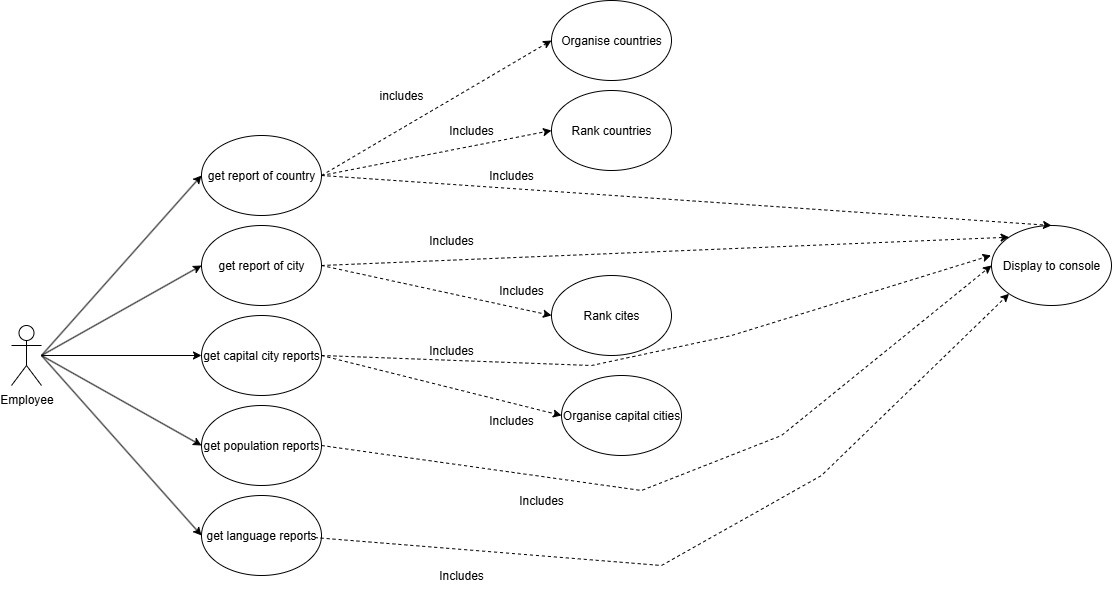

The diagram above was exported from draw.io. Its source (the exported page's mxGraphModel, read from the mxfile embedded in the PNG):
<mxGraphModel dx="2468" dy="811" grid="1" gridSize="10" guides="1" tooltips="1" connect="1" arrows="1" fold="1" page="1" pageScale="1" pageWidth="1100" pageHeight="850" math="0" shadow="0">
  <root>
    <mxCell id="0" />
    <mxCell id="1" parent="0" />
    <mxCell id="9a98X6zzAgNmMnkrbqCQ-1" value="Employee" style="shape=umlActor;verticalLabelPosition=bottom;verticalAlign=top;html=1;outlineConnect=0;" parent="1" vertex="1">
      <mxGeometry x="-120" y="335" width="30" height="60" as="geometry" />
    </mxCell>
    <mxCell id="LyvSGqwzBYOqKn0nq43O-2" value="" style="endArrow=classic;html=1;rounded=0;entryX=0;entryY=0.5;entryDx=0;entryDy=0;" edge="1" parent="1" target="LyvSGqwzBYOqKn0nq43O-13">
      <mxGeometry width="50" height="50" relative="1" as="geometry">
        <mxPoint x="-90" y="365" as="sourcePoint" />
        <mxPoint x="60" y="75" as="targetPoint" />
      </mxGeometry>
    </mxCell>
    <mxCell id="LyvSGqwzBYOqKn0nq43O-9" value="get report of city" style="ellipse;whiteSpace=wrap;html=1;" vertex="1" parent="1">
      <mxGeometry x="70" y="235" width="120" height="80" as="geometry" />
    </mxCell>
    <mxCell id="LyvSGqwzBYOqKn0nq43O-10" value="get capital city reports" style="ellipse;whiteSpace=wrap;html=1;" vertex="1" parent="1">
      <mxGeometry x="70" y="325" width="120" height="80" as="geometry" />
    </mxCell>
    <mxCell id="LyvSGqwzBYOqKn0nq43O-11" value="get population reports" style="ellipse;whiteSpace=wrap;html=1;" vertex="1" parent="1">
      <mxGeometry x="70" y="415" width="120" height="80" as="geometry" />
    </mxCell>
    <mxCell id="LyvSGqwzBYOqKn0nq43O-12" value="get language reports" style="ellipse;whiteSpace=wrap;html=1;" vertex="1" parent="1">
      <mxGeometry x="70" y="505" width="120" height="80" as="geometry" />
    </mxCell>
    <mxCell id="LyvSGqwzBYOqKn0nq43O-13" value="get report of country" style="ellipse;whiteSpace=wrap;html=1;" vertex="1" parent="1">
      <mxGeometry x="70" y="145" width="120" height="80" as="geometry" />
    </mxCell>
    <mxCell id="LyvSGqwzBYOqKn0nq43O-16" value="" style="endArrow=classic;html=1;rounded=0;entryX=0;entryY=0.5;entryDx=0;entryDy=0;" edge="1" parent="1" target="LyvSGqwzBYOqKn0nq43O-9">
      <mxGeometry width="50" height="50" relative="1" as="geometry">
        <mxPoint x="-90" y="365" as="sourcePoint" />
        <mxPoint x="130" y="275" as="targetPoint" />
      </mxGeometry>
    </mxCell>
    <mxCell id="LyvSGqwzBYOqKn0nq43O-17" value="" style="endArrow=classic;html=1;rounded=0;entryX=0;entryY=0.5;entryDx=0;entryDy=0;" edge="1" parent="1" target="LyvSGqwzBYOqKn0nq43O-10">
      <mxGeometry width="50" height="50" relative="1" as="geometry">
        <mxPoint x="-90" y="365" as="sourcePoint" />
        <mxPoint x="420" y="155" as="targetPoint" />
      </mxGeometry>
    </mxCell>
    <mxCell id="LyvSGqwzBYOqKn0nq43O-18" value="" style="endArrow=classic;html=1;rounded=0;entryX=0;entryY=0.5;entryDx=0;entryDy=0;" edge="1" parent="1" target="LyvSGqwzBYOqKn0nq43O-11">
      <mxGeometry width="50" height="50" relative="1" as="geometry">
        <mxPoint x="-90" y="365" as="sourcePoint" />
        <mxPoint x="430" y="305" as="targetPoint" />
      </mxGeometry>
    </mxCell>
    <mxCell id="LyvSGqwzBYOqKn0nq43O-19" value="" style="endArrow=classic;html=1;rounded=0;entryX=0;entryY=0.5;entryDx=0;entryDy=0;" edge="1" parent="1" target="LyvSGqwzBYOqKn0nq43O-12">
      <mxGeometry width="50" height="50" relative="1" as="geometry">
        <mxPoint x="-90" y="365" as="sourcePoint" />
        <mxPoint x="350" y="425" as="targetPoint" />
      </mxGeometry>
    </mxCell>
    <mxCell id="LyvSGqwzBYOqKn0nq43O-23" value="" style="html=1;labelBackgroundColor=#ffffff;startArrow=none;startFill=0;startSize=6;endArrow=classic;endFill=1;endSize=6;jettySize=auto;orthogonalLoop=1;strokeWidth=1;dashed=1;fontSize=14;rounded=0;exitX=1;exitY=0.5;exitDx=0;exitDy=0;entryX=0;entryY=0.5;entryDx=0;entryDy=0;" edge="1" parent="1" source="LyvSGqwzBYOqKn0nq43O-13" target="LyvSGqwzBYOqKn0nq43O-34">
      <mxGeometry width="60" height="60" relative="1" as="geometry">
        <mxPoint x="250" y="235" as="sourcePoint" />
        <mxPoint x="297.57359312880726" y="306.7157287525381" as="targetPoint" />
      </mxGeometry>
    </mxCell>
    <mxCell id="LyvSGqwzBYOqKn0nq43O-26" value="" style="html=1;labelBackgroundColor=#ffffff;startArrow=none;startFill=0;startSize=6;endArrow=classic;endFill=1;endSize=6;jettySize=auto;orthogonalLoop=1;strokeWidth=1;dashed=1;fontSize=14;rounded=0;exitX=1;exitY=0.5;exitDx=0;exitDy=0;entryX=0;entryY=0.5;entryDx=0;entryDy=0;" edge="1" parent="1" source="LyvSGqwzBYOqKn0nq43O-13" target="LyvSGqwzBYOqKn0nq43O-35">
      <mxGeometry width="60" height="60" relative="1" as="geometry">
        <mxPoint x="320" y="195" as="sourcePoint" />
        <mxPoint x="288.2800000000002" y="313.80000000000007" as="targetPoint" />
      </mxGeometry>
    </mxCell>
    <mxCell id="LyvSGqwzBYOqKn0nq43O-34" value="Organise countries" style="ellipse;whiteSpace=wrap;html=1;" vertex="1" parent="1">
      <mxGeometry x="420" y="10" width="120" height="80" as="geometry" />
    </mxCell>
    <mxCell id="LyvSGqwzBYOqKn0nq43O-35" value="Rank countries" style="ellipse;whiteSpace=wrap;html=1;" vertex="1" parent="1">
      <mxGeometry x="420" y="100" width="120" height="80" as="geometry" />
    </mxCell>
    <mxCell id="LyvSGqwzBYOqKn0nq43O-36" value="Rank cites" style="ellipse;whiteSpace=wrap;html=1;" vertex="1" parent="1">
      <mxGeometry x="420" y="285" width="120" height="80" as="geometry" />
    </mxCell>
    <mxCell id="LyvSGqwzBYOqKn0nq43O-38" value="" style="html=1;labelBackgroundColor=#ffffff;startArrow=none;startFill=0;startSize=6;endArrow=classic;endFill=1;endSize=6;jettySize=auto;orthogonalLoop=1;strokeWidth=1;dashed=1;fontSize=14;rounded=0;exitX=1;exitY=0.5;exitDx=0;exitDy=0;entryX=0;entryY=0.5;entryDx=0;entryDy=0;" edge="1" parent="1" source="LyvSGqwzBYOqKn0nq43O-9" target="LyvSGqwzBYOqKn0nq43O-36">
      <mxGeometry width="60" height="60" relative="1" as="geometry">
        <mxPoint x="400" y="185" as="sourcePoint" />
        <mxPoint x="460" y="165" as="targetPoint" />
      </mxGeometry>
    </mxCell>
    <mxCell id="LyvSGqwzBYOqKn0nq43O-40" value="Organise capital cities" style="ellipse;whiteSpace=wrap;html=1;" vertex="1" parent="1">
      <mxGeometry x="430" y="385" width="120" height="80" as="geometry" />
    </mxCell>
    <mxCell id="LyvSGqwzBYOqKn0nq43O-42" value="" style="html=1;labelBackgroundColor=#ffffff;startArrow=none;startFill=0;startSize=6;endArrow=classic;endFill=1;endSize=6;jettySize=auto;orthogonalLoop=1;strokeWidth=1;dashed=1;fontSize=14;rounded=0;exitX=1;exitY=0.5;exitDx=0;exitDy=0;entryX=0;entryY=0.5;entryDx=0;entryDy=0;" edge="1" parent="1" source="LyvSGqwzBYOqKn0nq43O-10" target="LyvSGqwzBYOqKn0nq43O-40">
      <mxGeometry width="60" height="60" relative="1" as="geometry">
        <mxPoint x="350" y="305" as="sourcePoint" />
        <mxPoint x="580" y="350" as="targetPoint" />
      </mxGeometry>
    </mxCell>
    <mxCell id="LyvSGqwzBYOqKn0nq43O-44" value="Display to console" style="ellipse;whiteSpace=wrap;html=1;" vertex="1" parent="1">
      <mxGeometry x="860" y="235" width="120" height="80" as="geometry" />
    </mxCell>
    <mxCell id="LyvSGqwzBYOqKn0nq43O-45" value="" style="html=1;labelBackgroundColor=#ffffff;startArrow=none;startFill=0;startSize=6;endArrow=classic;endFill=1;endSize=6;jettySize=auto;orthogonalLoop=1;strokeWidth=1;dashed=1;fontSize=14;rounded=0;exitX=1;exitY=0.5;exitDx=0;exitDy=0;entryX=0;entryY=0.5;entryDx=0;entryDy=0;" edge="1" parent="1" source="LyvSGqwzBYOqKn0nq43O-11" target="LyvSGqwzBYOqKn0nq43O-44">
      <mxGeometry width="60" height="60" relative="1" as="geometry">
        <mxPoint x="280" y="415" as="sourcePoint" />
        <mxPoint x="510" y="545" as="targetPoint" />
        <Array as="points">
          <mxPoint x="510" y="500" />
          <mxPoint x="650" y="445" />
        </Array>
      </mxGeometry>
    </mxCell>
    <mxCell id="LyvSGqwzBYOqKn0nq43O-46" value="" style="html=1;labelBackgroundColor=#ffffff;startArrow=none;startFill=0;startSize=6;endArrow=classic;endFill=1;endSize=6;jettySize=auto;orthogonalLoop=1;strokeWidth=1;dashed=1;fontSize=14;rounded=0;exitX=0.943;exitY=0.526;exitDx=0;exitDy=0;entryX=0;entryY=1;entryDx=0;entryDy=0;exitPerimeter=0;" edge="1" parent="1" source="LyvSGqwzBYOqKn0nq43O-12" target="LyvSGqwzBYOqKn0nq43O-44">
      <mxGeometry width="60" height="60" relative="1" as="geometry">
        <mxPoint x="290" y="525" as="sourcePoint" />
        <mxPoint x="520" y="655" as="targetPoint" />
        <Array as="points">
          <mxPoint x="530" y="575" />
          <mxPoint x="690" y="485" />
        </Array>
      </mxGeometry>
    </mxCell>
    <mxCell id="LyvSGqwzBYOqKn0nq43O-47" value="" style="html=1;labelBackgroundColor=#ffffff;startArrow=none;startFill=0;startSize=6;endArrow=classic;endFill=1;endSize=6;jettySize=auto;orthogonalLoop=1;strokeWidth=1;dashed=1;fontSize=14;rounded=0;exitX=1;exitY=0.5;exitDx=0;exitDy=0;entryX=0.5;entryY=0;entryDx=0;entryDy=0;entryPerimeter=0;" edge="1" parent="1" source="LyvSGqwzBYOqKn0nq43O-13" target="LyvSGqwzBYOqKn0nq43O-44">
      <mxGeometry width="60" height="60" relative="1" as="geometry">
        <mxPoint x="250" y="210" as="sourcePoint" />
        <mxPoint x="480" y="165" as="targetPoint" />
      </mxGeometry>
    </mxCell>
    <mxCell id="LyvSGqwzBYOqKn0nq43O-48" value="" style="html=1;labelBackgroundColor=#ffffff;startArrow=none;startFill=0;startSize=6;endArrow=classic;endFill=1;endSize=6;jettySize=auto;orthogonalLoop=1;strokeWidth=1;dashed=1;fontSize=14;rounded=0;exitX=1;exitY=0.5;exitDx=0;exitDy=0;entryX=0;entryY=0;entryDx=0;entryDy=0;" edge="1" parent="1" source="LyvSGqwzBYOqKn0nq43O-9" target="LyvSGqwzBYOqKn0nq43O-44">
      <mxGeometry width="60" height="60" relative="1" as="geometry">
        <mxPoint x="260" y="300" as="sourcePoint" />
        <mxPoint x="490" y="255" as="targetPoint" />
      </mxGeometry>
    </mxCell>
    <mxCell id="LyvSGqwzBYOqKn0nq43O-50" value="" style="html=1;labelBackgroundColor=#ffffff;startArrow=none;startFill=0;startSize=6;endArrow=classic;endFill=1;endSize=6;jettySize=auto;orthogonalLoop=1;strokeWidth=1;dashed=1;fontSize=14;rounded=0;exitX=1;exitY=0.5;exitDx=0;exitDy=0;entryX=-0.004;entryY=0.374;entryDx=0;entryDy=0;entryPerimeter=0;" edge="1" parent="1" source="LyvSGqwzBYOqKn0nq43O-10" target="LyvSGqwzBYOqKn0nq43O-44">
      <mxGeometry width="60" height="60" relative="1" as="geometry">
        <mxPoint x="390" y="400" as="sourcePoint" />
        <mxPoint x="620" y="355" as="targetPoint" />
        <Array as="points">
          <mxPoint x="460" y="375" />
          <mxPoint x="600" y="345" />
        </Array>
      </mxGeometry>
    </mxCell>
    <mxCell id="LyvSGqwzBYOqKn0nq43O-51" value="includes" style="text;html=1;align=center;verticalAlign=middle;whiteSpace=wrap;rounded=0;" vertex="1" parent="1">
      <mxGeometry x="240" y="90" width="60" height="30" as="geometry" />
    </mxCell>
    <mxCell id="LyvSGqwzBYOqKn0nq43O-52" value="Includes" style="text;html=1;align=center;verticalAlign=middle;whiteSpace=wrap;rounded=0;" vertex="1" parent="1">
      <mxGeometry x="310" y="125" width="60" height="30" as="geometry" />
    </mxCell>
    <mxCell id="LyvSGqwzBYOqKn0nq43O-53" value="Includes" style="text;html=1;align=center;verticalAlign=middle;whiteSpace=wrap;rounded=0;" vertex="1" parent="1">
      <mxGeometry x="360" y="285" width="60" height="30" as="geometry" />
    </mxCell>
    <mxCell id="LyvSGqwzBYOqKn0nq43O-54" value="Includes" style="text;html=1;align=center;verticalAlign=middle;whiteSpace=wrap;rounded=0;" vertex="1" parent="1">
      <mxGeometry x="350" y="415" width="60" height="30" as="geometry" />
    </mxCell>
    <mxCell id="LyvSGqwzBYOqKn0nq43O-55" value="Includes" style="text;html=1;align=center;verticalAlign=middle;whiteSpace=wrap;rounded=0;" vertex="1" parent="1">
      <mxGeometry x="290" y="235" width="60" height="30" as="geometry" />
    </mxCell>
    <mxCell id="LyvSGqwzBYOqKn0nq43O-56" value="Includes" style="text;html=1;align=center;verticalAlign=middle;whiteSpace=wrap;rounded=0;" vertex="1" parent="1">
      <mxGeometry x="290" y="345" width="60" height="30" as="geometry" />
    </mxCell>
    <mxCell id="LyvSGqwzBYOqKn0nq43O-57" value="Includes" style="text;html=1;align=center;verticalAlign=middle;whiteSpace=wrap;rounded=0;" vertex="1" parent="1">
      <mxGeometry x="350" y="170" width="60" height="30" as="geometry" />
    </mxCell>
    <mxCell id="LyvSGqwzBYOqKn0nq43O-58" value="Includes" style="text;html=1;align=center;verticalAlign=middle;whiteSpace=wrap;rounded=0;" vertex="1" parent="1">
      <mxGeometry x="380" y="495" width="60" height="30" as="geometry" />
    </mxCell>
    <mxCell id="LyvSGqwzBYOqKn0nq43O-59" value="Includes" style="text;html=1;align=center;verticalAlign=middle;whiteSpace=wrap;rounded=0;" vertex="1" parent="1">
      <mxGeometry x="300" y="570" width="60" height="30" as="geometry" />
    </mxCell>
  </root>
</mxGraphModel>